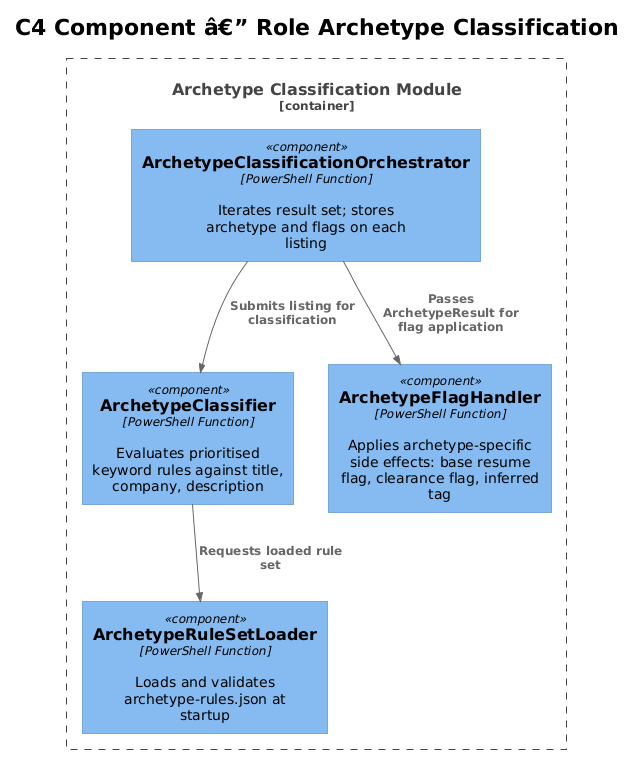

The diagram above was rendered by PlantUML. Its source (embedded in the PNG):
@startuml
!theme plain
!include <C4/C4_Component>

title C4 Component â€” Role Archetype Classification

Container_Boundary(classifier, "Archetype Classification Module") {
    Component(orchestrator, "ArchetypeClassificationOrchestrator", "PowerShell Function", "Iterates result set; stores archetype and flags on each listing")
    Component(archetypeClassifier, "ArchetypeClassifier", "PowerShell Function", "Evaluates prioritised keyword rules against title, company, description")
    Component(ruleSetLoader, "ArchetypeRuleSetLoader", "PowerShell Function", "Loads and validates archetype-rules.json at startup")
    Component(flagHandler, "ArchetypeFlagHandler", "PowerShell Function", "Applies archetype-specific side effects: base resume flag, clearance flag, inferred tag")
}

Rel(orchestrator, archetypeClassifier, "Submits listing for classification")
Rel(archetypeClassifier, ruleSetLoader, "Requests loaded rule set")
Rel(orchestrator, flagHandler, "Passes ArchetypeResult for flag application")
@enduml